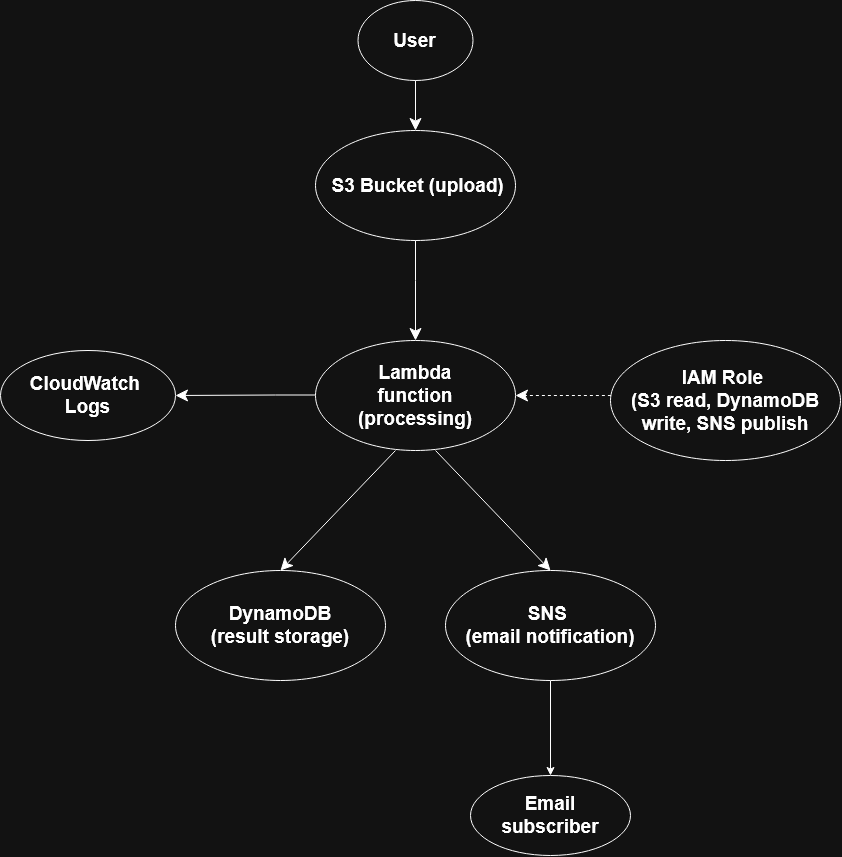

The diagram above was exported from draw.io. Its source (the exported page's mxGraphModel, read from the mxfile embedded in the PNG):
<mxGraphModel dx="1607" dy="885" grid="1" gridSize="10" guides="1" tooltips="1" connect="1" arrows="1" fold="1" page="1" pageScale="1" pageWidth="850" pageHeight="1100" math="0" shadow="0">
  <root>
    <mxCell id="0" />
    <mxCell id="1" parent="0" />
    <mxCell id="GSEiPF2cGcxgXKpWcyIa-1" parent="1" style="ellipse;whiteSpace=wrap;html=1;shapeInside=1;" value="&lt;b&gt;&lt;font style=&quot;font-size: 19px;&quot;&gt;&amp;nbsp;S3 Bucket (upload)&lt;/font&gt;&lt;/b&gt;" vertex="1">
      <mxGeometry height="110" width="200" x="325" y="180" as="geometry" />
    </mxCell>
    <mxCell id="GSEiPF2cGcxgXKpWcyIa-2" edge="1" parent="1" style="endArrow=classic;html=1;rounded=0;defaultLabelBackgroundColor=page;fontSize=21;fontStyle=0;startSize=14;endSize=10;entryX=0.5;entryY=0;entryDx=0;entryDy=0;" value="">
      <mxGeometry height="50" relative="1" width="50" as="geometry">
        <Array as="points">
          <mxPoint x="425" y="330" />
        </Array>
        <mxPoint x="425" y="290" as="sourcePoint" />
        <mxPoint x="425" y="389.9999999999999" as="targetPoint" />
      </mxGeometry>
    </mxCell>
    <mxCell id="GSEiPF2cGcxgXKpWcyIa-4" parent="1" style="ellipse;whiteSpace=wrap;html=1;shapeInside=1;" value="&lt;b&gt;&lt;font style=&quot;font-size: 19px;&quot;&gt;Lambda function&lt;/font&gt;&lt;/b&gt;&lt;div&gt;&lt;b&gt;&lt;font style=&quot;font-size: 19px;&quot;&gt;(processing)&lt;/font&gt;&lt;/b&gt;&lt;/div&gt;" vertex="1">
      <mxGeometry height="110" width="200" x="325" y="390" as="geometry" />
    </mxCell>
    <mxCell id="GSEiPF2cGcxgXKpWcyIa-6" edge="1" parent="1" style="endArrow=classic;html=1;rounded=0;defaultLabelBackgroundColor=page;fontSize=21;fontStyle=0;startSize=14;endSize=10;entryX=0.5;entryY=0;entryDx=0;entryDy=0;" target="GSEiPF2cGcxgXKpWcyIa-11" value="">
      <mxGeometry height="50" relative="1" width="50" as="geometry">
        <mxPoint x="405" y="500" as="sourcePoint" />
        <mxPoint x="325" y="620" as="targetPoint" />
      </mxGeometry>
    </mxCell>
    <mxCell id="GSEiPF2cGcxgXKpWcyIa-9" edge="1" parent="1" style="endArrow=classic;html=1;rounded=0;defaultLabelBackgroundColor=page;fontSize=21;fontStyle=0;startSize=14;endSize=10;entryX=0.5;entryY=0;entryDx=0;entryDy=0;" target="GSEiPF2cGcxgXKpWcyIa-12" value="">
      <mxGeometry height="50" relative="1" width="50" as="geometry">
        <mxPoint x="445" y="500" as="sourcePoint" />
        <mxPoint x="525" y="620" as="targetPoint" />
      </mxGeometry>
    </mxCell>
    <mxCell id="GSEiPF2cGcxgXKpWcyIa-11" parent="1" style="ellipse;whiteSpace=wrap;html=1;shapeInside=1;" value="&lt;font style=&quot;font-size: 19px;&quot;&gt;&lt;b&gt;DynamoDB&lt;/b&gt;&lt;/font&gt;&lt;div&gt;&lt;font style=&quot;font-size: 19px;&quot;&gt;&lt;b&gt;(result storage)&lt;/b&gt;&lt;/font&gt;&lt;/div&gt;" vertex="1">
      <mxGeometry height="110" width="210" x="185" y="620" as="geometry" />
    </mxCell>
    <mxCell id="GSEiPF2cGcxgXKpWcyIa-19" edge="1" parent="1" source="GSEiPF2cGcxgXKpWcyIa-12" style="edgeStyle=orthogonalEdgeStyle;rounded=0;orthogonalLoop=1;jettySize=auto;html=1;defaultLabelBackgroundColor=page;" target="GSEiPF2cGcxgXKpWcyIa-18" value="">
      <mxGeometry relative="1" as="geometry" />
    </mxCell>
    <mxCell id="GSEiPF2cGcxgXKpWcyIa-12" parent="1" style="ellipse;whiteSpace=wrap;html=1;shapeInside=1;" value="&lt;font style=&quot;font-size: 19px;&quot;&gt;&lt;b&gt;SNS&amp;nbsp;&lt;/b&gt;&lt;/font&gt;&lt;div&gt;&lt;font style=&quot;font-size: 19px;&quot;&gt;&lt;b&gt;(email notification)&lt;/b&gt;&lt;/font&gt;&lt;/div&gt;" vertex="1">
      <mxGeometry height="110" width="210" x="455" y="620" as="geometry" />
    </mxCell>
    <mxCell id="GSEiPF2cGcxgXKpWcyIa-15" parent="1" style="ellipse;whiteSpace=wrap;html=1;shapeInside=1;" value="&lt;font style=&quot;font-size: 19px;&quot;&gt;&lt;b&gt;User&lt;/b&gt;&lt;/font&gt;" vertex="1">
      <mxGeometry height="80" width="115" x="367.5" y="50" as="geometry" />
    </mxCell>
    <mxCell id="GSEiPF2cGcxgXKpWcyIa-17" edge="1" parent="1" style="endArrow=classic;html=1;rounded=0;defaultLabelBackgroundColor=page;fontSize=21;fontStyle=0;startSize=14;endSize=10;" target="GSEiPF2cGcxgXKpWcyIa-1" value="">
      <mxGeometry height="50" relative="1" width="50" x="1" as="geometry">
        <Array as="points">
          <mxPoint x="425" y="170" />
        </Array>
        <mxPoint x="425" y="130" as="sourcePoint" />
        <mxPoint x="425" y="229.9999999999999" as="targetPoint" />
      </mxGeometry>
    </mxCell>
    <mxCell id="GSEiPF2cGcxgXKpWcyIa-18" parent="1" style="ellipse;whiteSpace=wrap;html=1;shapeInside=1;" value="&lt;font style=&quot;font-size: 19px;&quot;&gt;&lt;b&gt;Email subscriber&lt;/b&gt;&lt;/font&gt;" vertex="1">
      <mxGeometry height="80" width="160" x="480" y="825" as="geometry" />
    </mxCell>
    <mxCell id="GSEiPF2cGcxgXKpWcyIa-24" edge="1" parent="1" style="endArrow=classic;html=1;rounded=0;defaultLabelBackgroundColor=page;fontSize=21;fontStyle=0;startSize=14;endSize=10;entryX=1;entryY=0.5;entryDx=0;entryDy=0;" target="GSEiPF2cGcxgXKpWcyIa-25" value="">
      <mxGeometry height="50" relative="1" width="50" x="-0.0527" as="geometry">
        <Array as="points">
          <mxPoint x="285" y="444.5" />
        </Array>
        <mxPoint x="325" y="444.5" as="sourcePoint" />
        <mxPoint x="235" y="444.5" as="targetPoint" />
      </mxGeometry>
    </mxCell>
    <mxCell id="GSEiPF2cGcxgXKpWcyIa-25" parent="1" style="ellipse;whiteSpace=wrap;html=1;shapeInside=1;" value="&lt;b&gt;&lt;font style=&quot;font-size: 19px;&quot;&gt;CloudWatch&amp;nbsp;&lt;/font&gt;&lt;/b&gt;&lt;div&gt;&lt;b&gt;&lt;font style=&quot;font-size: 19px;&quot;&gt;Logs&lt;/font&gt;&lt;/b&gt;&lt;/div&gt;" vertex="1">
      <mxGeometry height="90" width="175" x="10" y="400" as="geometry" />
    </mxCell>
    <mxCell id="GSEiPF2cGcxgXKpWcyIa-26" parent="1" style="ellipse;whiteSpace=wrap;html=1;shapeInside=1;" value="&lt;font style=&quot;font-size: 19px;&quot;&gt;&lt;b&gt;IAM Role&amp;nbsp;&lt;/b&gt;&lt;/font&gt;&lt;div&gt;&lt;font style=&quot;font-size: 19px;&quot;&gt;&lt;b&gt;(S3 read, DynamoDB write, SNS publish&lt;/b&gt;&lt;/font&gt;&lt;/div&gt;" vertex="1">
      <mxGeometry height="120" width="230" x="620" y="390" as="geometry" />
    </mxCell>
    <mxCell id="GSEiPF2cGcxgXKpWcyIa-27" edge="1" parent="1" source="GSEiPF2cGcxgXKpWcyIa-26" style="endArrow=classic;html=1;rounded=0;defaultLabelBackgroundColor=page;fontSize=21;fontStyle=0;startSize=14;endSize=10;entryX=1;entryY=0.5;entryDx=0;entryDy=0;dashed=1;" value="">
      <mxGeometry height="50" relative="1" width="50" x="-0.4127" as="geometry">
        <Array as="points">
          <mxPoint x="620" y="445" />
        </Array>
        <mxPoint x="665" y="444.5" as="sourcePoint" />
        <mxPoint x="525" y="445" as="targetPoint" />
      </mxGeometry>
    </mxCell>
  </root>
</mxGraphModel>